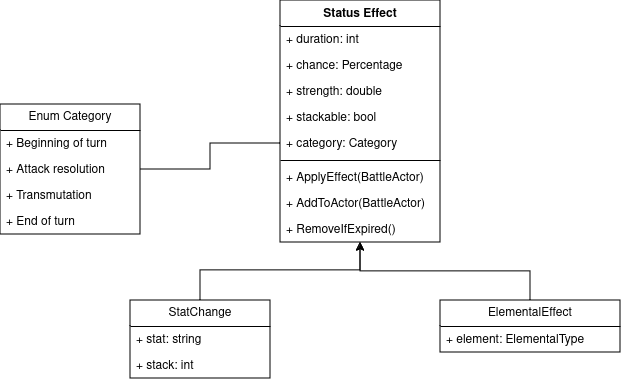

The diagram above was exported from draw.io. Its source (the exported page's mxGraphModel, read from the mxfile embedded in the PNG):
<mxGraphModel dx="950" dy="458" grid="1" gridSize="10" guides="1" tooltips="1" connect="1" arrows="1" fold="1" page="1" pageScale="1" pageWidth="827" pageHeight="1169" math="0" shadow="0">
  <root>
    <mxCell id="WIyWlLk6GJQsqaUBKTNV-0" />
    <mxCell id="WIyWlLk6GJQsqaUBKTNV-1" parent="WIyWlLk6GJQsqaUBKTNV-0" />
    <mxCell id="frSUAehhrIqZMeN3MQV4-0" value="Status Effect" style="swimlane;fontStyle=1;align=center;verticalAlign=top;childLayout=stackLayout;horizontal=1;startSize=26;horizontalStack=0;resizeParent=1;resizeParentMax=0;resizeLast=0;collapsible=1;marginBottom=0;whiteSpace=wrap;html=1;" vertex="1" parent="WIyWlLk6GJQsqaUBKTNV-1">
      <mxGeometry x="320" y="20" width="160" height="242" as="geometry" />
    </mxCell>
    <mxCell id="frSUAehhrIqZMeN3MQV4-1" value="+ duration: int" style="text;strokeColor=none;fillColor=none;align=left;verticalAlign=top;spacingLeft=4;spacingRight=4;overflow=hidden;rotatable=0;points=[[0,0.5],[1,0.5]];portConstraint=eastwest;whiteSpace=wrap;html=1;" vertex="1" parent="frSUAehhrIqZMeN3MQV4-0">
      <mxGeometry y="26" width="160" height="26" as="geometry" />
    </mxCell>
    <mxCell id="frSUAehhrIqZMeN3MQV4-5" value="+ chance: Percentage" style="text;strokeColor=none;fillColor=none;align=left;verticalAlign=top;spacingLeft=4;spacingRight=4;overflow=hidden;rotatable=0;points=[[0,0.5],[1,0.5]];portConstraint=eastwest;whiteSpace=wrap;html=1;" vertex="1" parent="frSUAehhrIqZMeN3MQV4-0">
      <mxGeometry y="52" width="160" height="26" as="geometry" />
    </mxCell>
    <mxCell id="frSUAehhrIqZMeN3MQV4-4" value="+ strength: double" style="text;strokeColor=none;fillColor=none;align=left;verticalAlign=top;spacingLeft=4;spacingRight=4;overflow=hidden;rotatable=0;points=[[0,0.5],[1,0.5]];portConstraint=eastwest;whiteSpace=wrap;html=1;" vertex="1" parent="frSUAehhrIqZMeN3MQV4-0">
      <mxGeometry y="78" width="160" height="26" as="geometry" />
    </mxCell>
    <mxCell id="frSUAehhrIqZMeN3MQV4-6" value="+ stackable: bool" style="text;strokeColor=none;fillColor=none;align=left;verticalAlign=top;spacingLeft=4;spacingRight=4;overflow=hidden;rotatable=0;points=[[0,0.5],[1,0.5]];portConstraint=eastwest;whiteSpace=wrap;html=1;" vertex="1" parent="frSUAehhrIqZMeN3MQV4-0">
      <mxGeometry y="104" width="160" height="26" as="geometry" />
    </mxCell>
    <mxCell id="frSUAehhrIqZMeN3MQV4-10" value="&lt;div&gt;+ category: Category&lt;/div&gt;" style="text;strokeColor=none;fillColor=none;align=left;verticalAlign=top;spacingLeft=4;spacingRight=4;overflow=hidden;rotatable=0;points=[[0,0.5],[1,0.5]];portConstraint=eastwest;whiteSpace=wrap;html=1;" vertex="1" parent="frSUAehhrIqZMeN3MQV4-0">
      <mxGeometry y="130" width="160" height="26" as="geometry" />
    </mxCell>
    <mxCell id="frSUAehhrIqZMeN3MQV4-2" value="" style="line;strokeWidth=1;fillColor=none;align=left;verticalAlign=middle;spacingTop=-1;spacingLeft=3;spacingRight=3;rotatable=0;labelPosition=right;points=[];portConstraint=eastwest;strokeColor=inherit;" vertex="1" parent="frSUAehhrIqZMeN3MQV4-0">
      <mxGeometry y="156" width="160" height="8" as="geometry" />
    </mxCell>
    <mxCell id="frSUAehhrIqZMeN3MQV4-3" value="+ ApplyEffect(BattleActor)" style="text;strokeColor=none;fillColor=none;align=left;verticalAlign=top;spacingLeft=4;spacingRight=4;overflow=hidden;rotatable=0;points=[[0,0.5],[1,0.5]];portConstraint=eastwest;whiteSpace=wrap;html=1;" vertex="1" parent="frSUAehhrIqZMeN3MQV4-0">
      <mxGeometry y="164" width="160" height="26" as="geometry" />
    </mxCell>
    <mxCell id="frSUAehhrIqZMeN3MQV4-8" value="+ AddToActor(BattleActor)" style="text;strokeColor=none;fillColor=none;align=left;verticalAlign=top;spacingLeft=4;spacingRight=4;overflow=hidden;rotatable=0;points=[[0,0.5],[1,0.5]];portConstraint=eastwest;whiteSpace=wrap;html=1;" vertex="1" parent="frSUAehhrIqZMeN3MQV4-0">
      <mxGeometry y="190" width="160" height="26" as="geometry" />
    </mxCell>
    <mxCell id="frSUAehhrIqZMeN3MQV4-9" value="+ RemoveIfExpired()" style="text;strokeColor=none;fillColor=none;align=left;verticalAlign=top;spacingLeft=4;spacingRight=4;overflow=hidden;rotatable=0;points=[[0,0.5],[1,0.5]];portConstraint=eastwest;whiteSpace=wrap;html=1;" vertex="1" parent="frSUAehhrIqZMeN3MQV4-0">
      <mxGeometry y="216" width="160" height="26" as="geometry" />
    </mxCell>
    <mxCell id="frSUAehhrIqZMeN3MQV4-11" value="Enum Category" style="swimlane;fontStyle=0;childLayout=stackLayout;horizontal=1;startSize=26;fillColor=none;horizontalStack=0;resizeParent=1;resizeParentMax=0;resizeLast=0;collapsible=1;marginBottom=0;whiteSpace=wrap;html=1;" vertex="1" parent="WIyWlLk6GJQsqaUBKTNV-1">
      <mxGeometry x="40" y="124" width="140" height="130" as="geometry" />
    </mxCell>
    <mxCell id="frSUAehhrIqZMeN3MQV4-12" value="+ Beginning of turn" style="text;strokeColor=none;fillColor=none;align=left;verticalAlign=top;spacingLeft=4;spacingRight=4;overflow=hidden;rotatable=0;points=[[0,0.5],[1,0.5]];portConstraint=eastwest;whiteSpace=wrap;html=1;" vertex="1" parent="frSUAehhrIqZMeN3MQV4-11">
      <mxGeometry y="26" width="140" height="26" as="geometry" />
    </mxCell>
    <mxCell id="frSUAehhrIqZMeN3MQV4-13" value="+ Attack resolution" style="text;strokeColor=none;fillColor=none;align=left;verticalAlign=top;spacingLeft=4;spacingRight=4;overflow=hidden;rotatable=0;points=[[0,0.5],[1,0.5]];portConstraint=eastwest;whiteSpace=wrap;html=1;" vertex="1" parent="frSUAehhrIqZMeN3MQV4-11">
      <mxGeometry y="52" width="140" height="26" as="geometry" />
    </mxCell>
    <mxCell id="frSUAehhrIqZMeN3MQV4-14" value="+ Transmutation" style="text;strokeColor=none;fillColor=none;align=left;verticalAlign=top;spacingLeft=4;spacingRight=4;overflow=hidden;rotatable=0;points=[[0,0.5],[1,0.5]];portConstraint=eastwest;whiteSpace=wrap;html=1;" vertex="1" parent="frSUAehhrIqZMeN3MQV4-11">
      <mxGeometry y="78" width="140" height="26" as="geometry" />
    </mxCell>
    <mxCell id="frSUAehhrIqZMeN3MQV4-15" value="+ End of turn" style="text;strokeColor=none;fillColor=none;align=left;verticalAlign=top;spacingLeft=4;spacingRight=4;overflow=hidden;rotatable=0;points=[[0,0.5],[1,0.5]];portConstraint=eastwest;whiteSpace=wrap;html=1;" vertex="1" parent="frSUAehhrIqZMeN3MQV4-11">
      <mxGeometry y="104" width="140" height="26" as="geometry" />
    </mxCell>
    <mxCell id="frSUAehhrIqZMeN3MQV4-16" style="edgeStyle=orthogonalEdgeStyle;rounded=0;orthogonalLoop=1;jettySize=auto;html=1;endArrow=none;endFill=0;" edge="1" parent="WIyWlLk6GJQsqaUBKTNV-1" source="frSUAehhrIqZMeN3MQV4-10" target="frSUAehhrIqZMeN3MQV4-11">
      <mxGeometry relative="1" as="geometry" />
    </mxCell>
    <mxCell id="frSUAehhrIqZMeN3MQV4-22" style="edgeStyle=orthogonalEdgeStyle;rounded=0;orthogonalLoop=1;jettySize=auto;html=1;" edge="1" parent="WIyWlLk6GJQsqaUBKTNV-1" source="frSUAehhrIqZMeN3MQV4-17" target="frSUAehhrIqZMeN3MQV4-0">
      <mxGeometry relative="1" as="geometry">
        <Array as="points">
          <mxPoint x="240" y="290" />
          <mxPoint x="400" y="290" />
        </Array>
      </mxGeometry>
    </mxCell>
    <mxCell id="frSUAehhrIqZMeN3MQV4-17" value="StatChange" style="swimlane;fontStyle=0;childLayout=stackLayout;horizontal=1;startSize=26;fillColor=none;horizontalStack=0;resizeParent=1;resizeParentMax=0;resizeLast=0;collapsible=1;marginBottom=0;whiteSpace=wrap;html=1;" vertex="1" parent="WIyWlLk6GJQsqaUBKTNV-1">
      <mxGeometry x="170" y="320" width="140" height="78" as="geometry" />
    </mxCell>
    <mxCell id="frSUAehhrIqZMeN3MQV4-18" value="+ stat: string" style="text;strokeColor=none;fillColor=none;align=left;verticalAlign=top;spacingLeft=4;spacingRight=4;overflow=hidden;rotatable=0;points=[[0,0.5],[1,0.5]];portConstraint=eastwest;whiteSpace=wrap;html=1;" vertex="1" parent="frSUAehhrIqZMeN3MQV4-17">
      <mxGeometry y="26" width="140" height="26" as="geometry" />
    </mxCell>
    <mxCell id="frSUAehhrIqZMeN3MQV4-21" value="+ stack: int" style="text;strokeColor=none;fillColor=none;align=left;verticalAlign=top;spacingLeft=4;spacingRight=4;overflow=hidden;rotatable=0;points=[[0,0.5],[1,0.5]];portConstraint=eastwest;whiteSpace=wrap;html=1;" vertex="1" parent="frSUAehhrIqZMeN3MQV4-17">
      <mxGeometry y="52" width="140" height="26" as="geometry" />
    </mxCell>
    <mxCell id="frSUAehhrIqZMeN3MQV4-26" style="edgeStyle=orthogonalEdgeStyle;rounded=0;orthogonalLoop=1;jettySize=auto;html=1;" edge="1" parent="WIyWlLk6GJQsqaUBKTNV-1" source="frSUAehhrIqZMeN3MQV4-23" target="frSUAehhrIqZMeN3MQV4-0">
      <mxGeometry relative="1" as="geometry" />
    </mxCell>
    <mxCell id="frSUAehhrIqZMeN3MQV4-23" value="ElementalEffect" style="swimlane;fontStyle=0;childLayout=stackLayout;horizontal=1;startSize=26;fillColor=none;horizontalStack=0;resizeParent=1;resizeParentMax=0;resizeLast=0;collapsible=1;marginBottom=0;whiteSpace=wrap;html=1;" vertex="1" parent="WIyWlLk6GJQsqaUBKTNV-1">
      <mxGeometry x="480" y="320" width="180" height="52" as="geometry" />
    </mxCell>
    <mxCell id="frSUAehhrIqZMeN3MQV4-25" value="+ element: ElementalType" style="text;strokeColor=none;fillColor=none;align=left;verticalAlign=top;spacingLeft=4;spacingRight=4;overflow=hidden;rotatable=0;points=[[0,0.5],[1,0.5]];portConstraint=eastwest;whiteSpace=wrap;html=1;" vertex="1" parent="frSUAehhrIqZMeN3MQV4-23">
      <mxGeometry y="26" width="180" height="26" as="geometry" />
    </mxCell>
  </root>
</mxGraphModel>